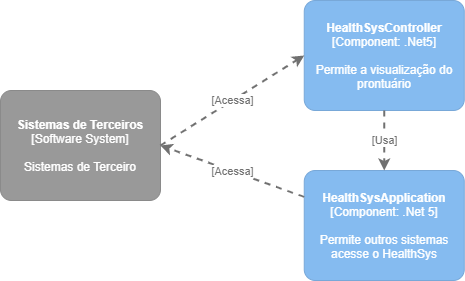

The diagram above was exported from draw.io. Its source (the exported page's mxGraphModel, read from the mxfile embedded in the PNG):
<mxGraphModel dx="1108" dy="393" grid="1" gridSize="10" guides="1" tooltips="1" connect="1" arrows="1" fold="1" page="1" pageScale="1" pageWidth="827" pageHeight="1169" math="0" shadow="0">
  <root>
    <mxCell id="0" />
    <mxCell id="1" parent="0" />
    <object placeholders="1" c4Name="HealthSysController" c4Type="Component" c4Technology=".Net5" c4Description="Permite a visualização do prontuário" label="&lt;b&gt;%c4Name%&lt;/b&gt;&lt;div&gt;[%c4Type%: %c4Technology%]&lt;/div&gt;&lt;br&gt;&lt;div&gt;%c4Description%&lt;/div&gt;" id="SlwMAxZY3psK5QFCzn6S-1">
      <mxCell style="rounded=1;whiteSpace=wrap;html=1;labelBackgroundColor=none;fillColor=#85BBF0;fontColor=#ffffff;align=center;arcSize=10;strokeColor=#78A8D8;metaEdit=1;metaData={&quot;c4Type&quot;:{&quot;editable&quot;:false}};points=[[0.25,0,0],[0.5,0,0],[0.75,0,0],[1,0.25,0],[1,0.5,0],[1,0.75,0],[0.75,1,0],[0.5,1,0],[0.25,1,0],[0,0.75,0],[0,0.5,0],[0,0.25,0]];" parent="1" vertex="1">
        <mxGeometry x="325.75" y="410" width="160" height="110.00000000000001" as="geometry" />
      </mxCell>
    </object>
    <object placeholders="1" c4Name="HealthSysApplication" c4Type="Component" c4Technology=".Net 5" c4Description="Permite outros sistemas acesse o HealthSys" label="&lt;b&gt;%c4Name%&lt;/b&gt;&lt;div&gt;[%c4Type%: %c4Technology%]&lt;/div&gt;&lt;br&gt;&lt;div&gt;%c4Description%&lt;/div&gt;" id="SlwMAxZY3psK5QFCzn6S-2">
      <mxCell style="rounded=1;whiteSpace=wrap;html=1;labelBackgroundColor=none;fillColor=#85BBF0;fontColor=#ffffff;align=center;arcSize=10;strokeColor=#78A8D8;metaEdit=1;metaData={&quot;c4Type&quot;:{&quot;editable&quot;:false}};points=[[0.25,0,0],[0.5,0,0],[0.75,0,0],[1,0.25,0],[1,0.5,0],[1,0.75,0],[0.75,1,0],[0.5,1,0],[0.25,1,0],[0,0.75,0],[0,0.5,0],[0,0.25,0]];" parent="1" vertex="1">
        <mxGeometry x="325.75" y="580" width="160" height="110.00000000000001" as="geometry" />
      </mxCell>
    </object>
    <object placeholders="1" c4Type="Relationship" c4Technology="Usa" c4Description="" label="&lt;div style=&quot;text-align: left&quot;&gt;&lt;div style=&quot;text-align: center&quot;&gt;&lt;b&gt;%c4Description%&lt;/b&gt;&lt;/div&gt;&lt;div style=&quot;text-align: center&quot;&gt;[%c4Technology%]&lt;/div&gt;&lt;/div&gt;" id="SlwMAxZY3psK5QFCzn6S-3">
      <mxCell style="edgeStyle=none;rounded=0;html=1;entryX=0.5;entryY=0;jettySize=auto;orthogonalLoop=1;strokeColor=#707070;strokeWidth=2;fontColor=#707070;jumpStyle=none;dashed=1;metaEdit=1;metaData={&quot;c4Type&quot;:{&quot;editable&quot;:false}};exitX=0.5;exitY=1;exitDx=0;exitDy=0;exitPerimeter=0;entryDx=0;entryDy=0;entryPerimeter=0;" parent="1" source="SlwMAxZY3psK5QFCzn6S-1" target="SlwMAxZY3psK5QFCzn6S-2" edge="1">
        <mxGeometry width="160" relative="1" as="geometry">
          <mxPoint x="535.75" y="540" as="sourcePoint" />
          <mxPoint x="695.75" y="540" as="targetPoint" />
        </mxGeometry>
      </mxCell>
    </object>
    <object placeholders="1" c4Name="Sistemas de Terceiros" c4Type="Software System" c4Description="Sistemas de Terceiro" label="&lt;b&gt;%c4Name%&lt;/b&gt;&lt;div&gt;[%c4Type%]&lt;/div&gt;&lt;br&gt;&lt;div&gt;%c4Description%&lt;/div&gt;" id="SlwMAxZY3psK5QFCzn6S-16">
      <mxCell style="rounded=1;whiteSpace=wrap;html=1;labelBackgroundColor=none;fillColor=#999999;fontColor=#ffffff;align=center;arcSize=10;strokeColor=#8A8A8A;metaEdit=1;metaData={&quot;c4Type&quot;:{&quot;editable&quot;:false}};points=[[0.25,0,0],[0.5,0,0],[0.75,0,0],[1,0.25,0],[1,0.5,0],[1,0.75,0],[0.75,1,0],[0.5,1,0],[0.25,1,0],[0,0.75,0],[0,0.5,0],[0,0.25,0]];" parent="1" vertex="1">
        <mxGeometry x="22" y="500" width="160" height="110.00000000000001" as="geometry" />
      </mxCell>
    </object>
    <object placeholders="1" c4Type="Relationship" c4Technology="Acessa" c4Description="" label="&lt;div style=&quot;text-align: left&quot;&gt;&lt;div style=&quot;text-align: center&quot;&gt;&lt;b&gt;%c4Description%&lt;/b&gt;&lt;/div&gt;&lt;div style=&quot;text-align: center&quot;&gt;[%c4Technology%]&lt;/div&gt;&lt;/div&gt;" id="SlwMAxZY3psK5QFCzn6S-18">
      <mxCell style="edgeStyle=none;rounded=0;html=1;jettySize=auto;orthogonalLoop=1;strokeColor=#707070;strokeWidth=2;fontColor=#707070;jumpStyle=none;dashed=1;metaEdit=1;metaData={&quot;c4Type&quot;:{&quot;editable&quot;:false}};exitX=1;exitY=0.5;exitDx=0;exitDy=0;exitPerimeter=0;entryX=0;entryY=0.5;entryDx=0;entryDy=0;entryPerimeter=0;" parent="1" source="SlwMAxZY3psK5QFCzn6S-16" target="SlwMAxZY3psK5QFCzn6S-1" edge="1">
        <mxGeometry width="160" relative="1" as="geometry">
          <mxPoint x="405.25" y="340" as="sourcePoint" />
          <mxPoint x="405.25" y="390" as="targetPoint" />
        </mxGeometry>
      </mxCell>
    </object>
    <object placeholders="1" c4Type="Relationship" c4Technology="Acessa" c4Description="" label="&lt;div style=&quot;text-align: left&quot;&gt;&lt;div style=&quot;text-align: center&quot;&gt;&lt;b&gt;%c4Description%&lt;/b&gt;&lt;/div&gt;&lt;div style=&quot;text-align: center&quot;&gt;[%c4Technology%]&lt;/div&gt;&lt;/div&gt;" id="SlwMAxZY3psK5QFCzn6S-22">
      <mxCell style="edgeStyle=none;rounded=0;html=1;jettySize=auto;orthogonalLoop=1;strokeColor=#707070;strokeWidth=2;fontColor=#707070;jumpStyle=none;dashed=1;metaEdit=1;metaData={&quot;c4Type&quot;:{&quot;editable&quot;:false}};entryX=1;entryY=0.5;entryDx=0;entryDy=0;entryPerimeter=0;" parent="1" source="SlwMAxZY3psK5QFCzn6S-2" target="SlwMAxZY3psK5QFCzn6S-16" edge="1">
        <mxGeometry width="160" relative="1" as="geometry">
          <mxPoint x="325.75" y="784" as="sourcePoint" />
          <mxPoint x="652" y="695.4550264550264" as="targetPoint" />
        </mxGeometry>
      </mxCell>
    </object>
  </root>
</mxGraphModel>